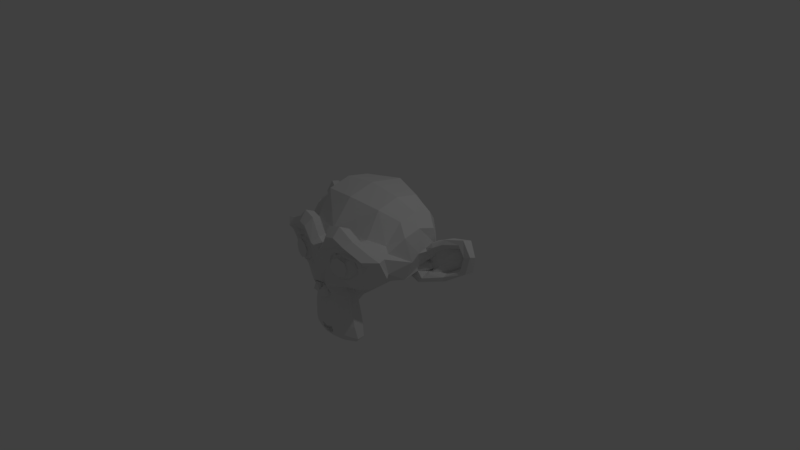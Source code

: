 # Source: LodA.blend  (saved by Blender 2.79.1; exported with 4.5.12 LTS)
import bpy
from mathutils import Matrix  # noqa: F401  (used for matrix-valued properties, if any)

bpy.ops.wm.read_factory_settings(use_empty=True)
scene = bpy.context.scene
scene.name = 'Scene'

# ---- collections
col_collection_1 = bpy.data.collections.new('Collection 1'); scene.collection.children.link(col_collection_1)
col_collection_2 = bpy.data.collections.new('Collection 2'); scene.collection.children.link(col_collection_2)
col_collection_2.hide_render = True
col_collection_2.hide_viewport = True

# ---- materials (node trees are filled in below, after node groups)
mat_material = bpy.data.materials.new('Material')
mat_material.alpha_threshold = 0.0
mat_material.use_transparent_shadow = False
mat_material.roughness = 0.5
mat_material.line_color = (0.0, 0.0, 0.0, 1.0)

# ---- material node trees

# ---- world
world_world = bpy.data.worlds.new('World'); scene.world = world_world
world_world.color = (0.05088, 0.05088, 0.05088)
world_world.use_sun_shadow = False
world_world.sun_shadow_jitter_overblur = 0.0
world_world.cycles.sampling_method = 'MANUAL'

# ---- cameras
cam_camera = bpy.data.cameras.new('Camera')
cam_camera.clip_end = 100.0
cam_camera.lens = 35.0
cam_camera.sensor_width = 32.0
cam_camera.sensor_height = 18.0
cam_camera.ortho_scale = 7.314
cam_camera.dof.focus_distance = 0.0
cam_camera.dof.aperture_fstop = 128.0

# ---- lights
light_lamp = bpy.data.lights.new('Lamp', 'POINT')
light_lamp.transmission_factor = 0.0
light_lamp.cutoff_distance = 30.0
light_lamp.energy = 100.0
light_lamp.shadow_buffer_clip_start = 1.001
light_lamp.shadow_soft_size = 0.1
light_lamp.shadow_maximum_resolution = 0.006
light_lamp.use_absolute_resolution = True

# ---- meshes
me_suzanne = bpy.data.meshes.new('Suzanne')
me_suzanne.from_pydata([(0.4375, -0.7656, 0.1641), (-0.4375, -0.7656, 0.1641), (0.5, -0.6875, 0.09375), (-0.5, -0.6875, 0.09375), (0.5469, -0.5781, 0.05469), (-0.5469, -0.5781, 0.05469), (0.3516, -0.6172, -0.02344), (-0.3516, -0.6172, -0.02344), (0.3516, -0.7188, 0.03125), (-0.3516, -0.7188, 0.03125), (0.3516, -0.7812, 0.1328), (-0.3516, -0.7812, 0.1328), (0.2734, -0.7969, 0.1641), (-0.2734, -0.7969, 0.1641), (0.2031, -0.7422, 0.09375), (-0.2031, -0.7422, 0.09375), (0.1562, -0.6484, 0.05469), (-0.1562, -0.6484, 0.05469), (0.07812, -0.6562, 0.2422), (-0.07812, -0.6562, 0.2422), (0.1406, -0.7422, 0.2422), (-0.1406, -0.7422, 0.2422), (0.2422, -0.7969, 0.2422), (-0.2422, -0.7969, 0.2422), (0.2734, -0.7969, 0.3281), (-0.2734, -0.7969, 0.3281), (0.2031, -0.7422, 0.3906), (-0.2031, -0.7422, 0.3906), (0.1562, -0.6484, 0.4375), (-0.1562, -0.6484, 0.4375), (0.3516, -0.6172, 0.5156), (-0.3516, -0.6172, 0.5156), (0.3516, -0.7188, 0.4531), (-0.3516, -0.7188, 0.4531), (0.3516, -0.7812, 0.3594), (-0.3516, -0.7812, 0.3594), (0.4375, -0.7656, 0.3281), (-0.4375, -0.7656, 0.3281), (0.5, -0.6875, 0.3906), (-0.5, -0.6875, 0.3906), (0.5469, -0.5781, 0.4375), (-0.5469, -0.5781, 0.4375), (0.625, -0.5625, 0.2422), (-0.625, -0.5625, 0.2422), (0.5625, -0.6719, 0.2422), (-0.5625, -0.6719, 0.2422), (0.4688, -0.7578, 0.2422), (-0.4688, -0.7578, 0.2422), (0.4766, -0.7734, 0.2422), (-0.4766, -0.7734, 0.2422), (0.4453, -0.7812, 0.3359), (-0.4453, -0.7812, 0.3359), (0.3516, -0.8047, 0.375), (-0.3516, -0.8047, 0.375), (0.2656, -0.8203, 0.3359), (-0.2656, -0.8203, 0.3359), (0.2266, -0.8203, 0.2422), (-0.2266, -0.8203, 0.2422), (0.2656, -0.8203, 0.1562), (-0.2656, -0.8203, 0.1562), (0.3516, -0.8281, 0.2422), (-0.3516, -0.8281, 0.2422), (0.3516, -0.8047, 0.1172), (-0.3516, -0.8047, 0.1172), (0.4453, -0.7812, 0.1562), (-0.4453, -0.7812, 0.1562), (0.0, -0.7422, 0.4297), (0.0, -0.8203, 0.3516), (0.0, -0.7344, -0.6797), (0.0, -0.7812, -0.3203), (0.0, -0.7969, -0.1875), (0.0, -0.7188, -0.7734), (0.0, -0.6016, 0.4062), (0.0, -0.5703, 0.5703), (0.0, 0.5469, 0.8984), (0.0, 0.8516, 0.5625), (0.0, 0.8281, 0.07031), (0.0, 0.3516, -0.3828), (0.2031, -0.5625, -0.1875), (-0.2031, -0.5625, -0.1875), (0.3125, -0.5703, -0.4375), (-0.3125, -0.5703, -0.4375), (0.3516, -0.5703, -0.6953), (-0.3516, -0.5703, -0.6953), (0.3672, -0.5312, -0.8906), (-0.3672, -0.5312, -0.8906), (0.3281, -0.5234, -0.9453), (-0.3281, -0.5234, -0.9453), (0.1797, -0.5547, -0.9688), (-0.1797, -0.5547, -0.9688), (0.0, -0.5781, -0.9844), (0.4375, -0.5312, -0.1406), (-0.4375, -0.5312, -0.1406), (0.6328, -0.5391, -0.03906), (-0.6328, -0.5391, -0.03906), (0.8281, -0.4453, 0.1484), (-0.8281, -0.4453, 0.1484), (0.8594, -0.5938, 0.4297), (-0.8594, -0.5938, 0.4297), (0.7109, -0.625, 0.4844), (-0.7109, -0.625, 0.4844), (0.4922, -0.6875, 0.6016), (-0.4922, -0.6875, 0.6016), (0.3203, -0.7344, 0.7578), (-0.3203, -0.7344, 0.7578), (0.1562, -0.7578, 0.7188), (-0.1562, -0.7578, 0.7188), (0.0625, -0.75, 0.4922), (-0.0625, -0.75, 0.4922), (0.1641, -0.7734, 0.4141), (-0.1641, -0.7734, 0.4141), (0.125, -0.7656, 0.3047), (-0.125, -0.7656, 0.3047), (0.2031, -0.7422, 0.09375), (-0.2031, -0.7422, 0.09375), (0.375, -0.7031, 0.01562), (-0.375, -0.7031, 0.01562), (0.4922, -0.6719, 0.0625), (-0.4922, -0.6719, 0.0625), (0.625, -0.6484, 0.1875), (-0.625, -0.6484, 0.1875), (0.6406, -0.6484, 0.2969), (-0.6406, -0.6484, 0.2969), (0.6016, -0.6641, 0.375), (-0.6016, -0.6641, 0.375), (0.4297, -0.7188, 0.4375), (-0.4297, -0.7188, 0.4375), (0.25, -0.7578, 0.4688), (-0.25, -0.7578, 0.4688), (0.0, -0.7344, -0.7656), (0.1094, -0.7344, -0.7188), (-0.1094, -0.7344, -0.7188), (0.1172, -0.7109, -0.8359), (-0.1172, -0.7109, -0.8359), (0.0625, -0.6953, -0.8828), (-0.0625, -0.6953, -0.8828), (0.0, -0.6875, -0.8906), (0.0, -0.75, -0.1953), (0.0, -0.7422, -0.1406), (0.1016, -0.7422, -0.1484), (-0.1016, -0.7422, -0.1484), (0.125, -0.75, -0.2266), (-0.125, -0.75, -0.2266), (0.08594, -0.7422, -0.2891), (-0.08594, -0.7422, -0.2891), (0.3984, -0.6719, -0.04688), (-0.3984, -0.6719, -0.04688), (0.6172, -0.625, 0.05469), (-0.6172, -0.625, 0.05469), (0.7266, -0.6016, 0.2031), (-0.7266, -0.6016, 0.2031), (0.7422, -0.6562, 0.375), (-0.7422, -0.6562, 0.375), (0.6875, -0.7266, 0.4141), (-0.6875, -0.7266, 0.4141), (0.4375, -0.7969, 0.5469), (-0.4375, -0.7969, 0.5469), (0.3125, -0.8359, 0.6406), (-0.3125, -0.8359, 0.6406), (0.2031, -0.8516, 0.6172), (-0.2031, -0.8516, 0.6172), (0.1016, -0.8438, 0.4297), (-0.1016, -0.8438, 0.4297), (0.125, -0.8125, -0.1016), (-0.125, -0.8125, -0.1016), (0.2109, -0.7109, -0.4453), (-0.2109, -0.7109, -0.4453), (0.25, -0.6875, -0.7031), (-0.25, -0.6875, -0.7031), (0.2656, -0.6641, -0.8203), (-0.2656, -0.6641, -0.8203), (0.2344, -0.6328, -0.9141), (-0.2344, -0.6328, -0.9141), (0.1641, -0.6328, -0.9297), (-0.1641, -0.6328, -0.9297), (0.0, -0.6406, -0.9453), (0.0, -0.7266, 0.04688), (0.0, -0.7656, 0.2109), (0.3281, -0.7422, 0.4766), (-0.3281, -0.7422, 0.4766), (0.1641, -0.75, 0.1406), (-0.1641, -0.75, 0.1406), (0.1328, -0.7578, 0.2109), (-0.1328, -0.7578, 0.2109), (0.1172, -0.7344, -0.6875), (-0.1172, -0.7344, -0.6875), (0.07812, -0.75, -0.4453), (-0.07812, -0.75, -0.4453), (0.0, -0.75, -0.4453), (0.0, -0.7422, -0.3281), (0.09375, -0.7812, -0.2734), (-0.09375, -0.7812, -0.2734), (0.1328, -0.7969, -0.2266), (-0.1328, -0.7969, -0.2266), (0.1094, -0.7812, -0.1328), (-0.1094, -0.7812, -0.1328), (0.03906, -0.7812, -0.125), (-0.03906, -0.7812, -0.125), (0.0, -0.8281, -0.2031), (0.04688, -0.8125, -0.1484), (-0.04688, -0.8125, -0.1484), (0.09375, -0.8125, -0.1562), (-0.09375, -0.8125, -0.1562), (0.1094, -0.8281, -0.2266), (-0.1094, -0.8281, -0.2266), (0.07812, -0.8047, -0.25), (-0.07812, -0.8047, -0.25), (0.0, -0.8047, -0.2891), (0.2578, -0.5547, -0.3125), (-0.2578, -0.5547, -0.3125), (0.1641, -0.7109, -0.2422), (-0.1641, -0.7109, -0.2422), (0.1797, -0.7109, -0.3125), (-0.1797, -0.7109, -0.3125), (0.2344, -0.5547, -0.25), (-0.2344, -0.5547, -0.25), (0.0, -0.6875, -0.875), (0.04688, -0.6875, -0.8672), (-0.04688, -0.6875, -0.8672), (0.09375, -0.7109, -0.8203), (-0.09375, -0.7109, -0.8203), (0.09375, -0.7266, -0.7422), (-0.09375, -0.7266, -0.7422), (0.0, -0.6562, -0.7812), (0.09375, -0.6641, -0.75), (-0.09375, -0.6641, -0.75), (0.09375, -0.6406, -0.8125), (-0.09375, -0.6406, -0.8125), (0.04688, -0.6328, -0.8516), (-0.04688, -0.6328, -0.8516), (0.0, -0.6328, -0.8594), (0.1719, -0.7812, 0.2188), (-0.1719, -0.7812, 0.2188), (0.1875, -0.7734, 0.1562), (-0.1875, -0.7734, 0.1562), (0.3359, -0.7578, 0.4297), (-0.3359, -0.7578, 0.4297), (0.2734, -0.7734, 0.4219), (-0.2734, -0.7734, 0.4219), (0.4219, -0.7734, 0.3984), (-0.4219, -0.7734, 0.3984), (0.5625, -0.6953, 0.3516), (-0.5625, -0.6953, 0.3516), (0.5859, -0.6875, 0.2891), (-0.5859, -0.6875, 0.2891), (0.5781, -0.6797, 0.1953), (-0.5781, -0.6797, 0.1953), (0.4766, -0.7188, 0.1016), (-0.4766, -0.7188, 0.1016), (0.375, -0.7422, 0.0625), (-0.375, -0.7422, 0.0625), (0.2266, -0.7812, 0.1094), (-0.2266, -0.7812, 0.1094), (0.1797, -0.7812, 0.2969), (-0.1797, -0.7812, 0.2969), (0.2109, -0.7812, 0.375), (-0.2109, -0.7812, 0.375), (0.2344, -0.7578, 0.3594), (-0.2344, -0.7578, 0.3594), (0.1953, -0.7578, 0.2969), (-0.1953, -0.7578, 0.2969), (0.2422, -0.7578, 0.125), (-0.2422, -0.7578, 0.125), (0.375, -0.7266, 0.08594), (-0.375, -0.7266, 0.08594), (0.4609, -0.7031, 0.1172), (-0.4609, -0.7031, 0.1172), (0.5469, -0.6719, 0.2109), (-0.5469, -0.6719, 0.2109), (0.5547, -0.6719, 0.2812), (-0.5547, -0.6719, 0.2812), (0.5312, -0.6797, 0.3359), (-0.5312, -0.6797, 0.3359), (0.4141, -0.75, 0.3906), (-0.4141, -0.75, 0.3906), (0.2812, -0.7656, 0.3984), (-0.2812, -0.7656, 0.3984), (0.3359, -0.75, 0.4062), (-0.3359, -0.75, 0.4062), (0.2031, -0.75, 0.1719), (-0.2031, -0.75, 0.1719), (0.1953, -0.75, 0.2266), (-0.1953, -0.75, 0.2266), (0.1094, -0.6094, 0.4609), (-0.1094, -0.6094, 0.4609), (0.1953, -0.6172, 0.6641), (-0.1953, -0.6172, 0.6641), (0.3359, -0.5938, 0.6875), (-0.3359, -0.5938, 0.6875), (0.4844, -0.5547, 0.5547), (-0.4844, -0.5547, 0.5547), (0.6797, -0.4922, 0.4531), (-0.6797, -0.4922, 0.4531), (0.7969, -0.4609, 0.4062), (-0.7969, -0.4609, 0.4062), (0.7734, -0.375, 0.1641), (-0.7734, -0.375, 0.1641), (0.6016, -0.4141, 0.0), (-0.6016, -0.4141, 0.0), (0.4375, -0.4688, -0.09375), (-0.4375, -0.4688, -0.09375), (0.0, -0.2891, 0.8984), (0.0, 0.07812, 0.9844), (0.0, 0.6719, -0.1953), (0.0, -0.1875, -0.4609), (0.0, -0.4609, -0.9766), (0.0, -0.3438, -0.8047), (0.0, -0.3203, -0.5703), (0.0, -0.2812, -0.4844), (0.8516, -0.05469, 0.2344), (-0.8516, -0.05469, 0.2344), (0.8594, 0.04688, 0.3203), (-0.8594, 0.04688, 0.3203), (0.7734, 0.4375, 0.2656), (-0.7734, 0.4375, 0.2656), (0.4609, 0.7031, 0.4375), (-0.4609, 0.7031, 0.4375), (0.7344, -0.07031, -0.04688), (-0.7344, -0.07031, -0.04688), (0.5938, 0.1641, -0.125), (-0.5938, 0.1641, -0.125), (0.6406, 0.4297, -0.007812), (-0.6406, 0.4297, -0.007812), (0.3359, 0.6641, 0.05469), (-0.3359, 0.6641, 0.05469), (0.2344, -0.4062, -0.3516), (-0.2344, -0.4062, -0.3516), (0.1797, -0.2578, -0.4141), (-0.1797, -0.2578, -0.4141), (0.2891, -0.3828, -0.7109), (-0.2891, -0.3828, -0.7109), (0.25, -0.3906, -0.5), (-0.25, -0.3906, -0.5), (0.3281, -0.3984, -0.9141), (-0.3281, -0.3984, -0.9141), (0.1406, -0.3672, -0.7578), (-0.1406, -0.3672, -0.7578), (0.125, -0.3594, -0.5391), (-0.125, -0.3594, -0.5391), (0.1641, -0.4375, -0.9453), (-0.1641, -0.4375, -0.9453), (0.2188, -0.4297, -0.2812), (-0.2188, -0.4297, -0.2812), (0.2109, -0.4688, -0.2266), (-0.2109, -0.4688, -0.2266), (0.2031, -0.5, -0.1719), (-0.2031, -0.5, -0.1719), (0.2109, -0.1641, -0.3906), (-0.2109, -0.1641, -0.3906), (0.2969, 0.2656, -0.3125), (-0.2969, 0.2656, -0.3125), (0.3438, 0.5391, -0.1484), (-0.3438, 0.5391, -0.1484), (0.4531, 0.3828, 0.8672), (-0.4531, 0.3828, 0.8672), (0.4531, 0.07031, 0.9297), (-0.4531, 0.07031, 0.9297), (0.4531, -0.2344, 0.8516), (-0.4531, -0.2344, 0.8516), (0.4609, -0.4297, 0.5234), (-0.4609, -0.4297, 0.5234), (0.7266, -0.3359, 0.4062), (-0.7266, -0.3359, 0.4062), (0.6328, -0.2812, 0.4531), (-0.6328, -0.2812, 0.4531), (0.6406, -0.05469, 0.7031), (-0.6406, -0.05469, 0.7031), (0.7969, -0.125, 0.5625), (-0.7969, -0.125, 0.5625), (0.7969, 0.1172, 0.6172), (-0.7969, 0.1172, 0.6172), (0.6406, 0.1953, 0.75), (-0.6406, 0.1953, 0.75), (0.6406, 0.4453, 0.6797), (-0.6406, 0.4453, 0.6797), (0.7969, 0.3594, 0.5391), (-0.7969, 0.3594, 0.5391), (0.6172, 0.5859, 0.3281), (-0.6172, 0.5859, 0.3281), (0.4844, 0.5469, 0.02344), (-0.4844, 0.5469, 0.02344), (0.8203, 0.2031, 0.3281), (-0.8203, 0.2031, 0.3281), (0.4062, -0.1484, -0.1719), (-0.4062, -0.1484, -0.1719), (0.4297, 0.2109, -0.1953), (-0.4297, 0.2109, -0.1953), (0.8906, 0.2344, 0.4062), (-0.8906, 0.2344, 0.4062), (0.7734, 0.125, -0.1406), (-0.7734, 0.125, -0.1406), (1.039, 0.3281, -0.1016), (-1.039, 0.3281, -0.1016), (1.281, 0.4297, 0.05469), (-1.281, 0.4297, 0.05469), (1.352, 0.4219, 0.3203), (-1.352, 0.4219, 0.3203), (1.234, 0.4219, 0.5078), (-1.234, 0.4219, 0.5078), (1.023, 0.3125, 0.4766), (-1.023, 0.3125, 0.4766), (1.016, 0.2891, 0.4141), (-1.016, 0.2891, 0.4141), (1.188, 0.3906, 0.4375), (-1.188, 0.3906, 0.4375), (1.266, 0.4062, 0.2891), (-1.266, 0.4062, 0.2891), (1.211, 0.4062, 0.07812), (-1.211, 0.4062, 0.07812), (1.031, 0.3047, -0.03906), (-1.031, 0.3047, -0.03906), (0.8281, 0.1328, -0.07031), (-0.8281, 0.1328, -0.07031), (0.9219, 0.2188, 0.3594), (-0.9219, 0.2188, 0.3594), (0.9453, 0.2891, 0.3047), (-0.9453, 0.2891, 0.3047), (0.8828, 0.2109, -0.02344), (-0.8828, 0.2109, -0.02344), (1.039, 0.3672, 0.0), (-1.039, 0.3672, 0.0), (1.188, 0.4453, 0.09375), (-1.188, 0.4453, 0.09375), (1.234, 0.4453, 0.25), (-1.234, 0.4453, 0.25), (1.172, 0.4375, 0.3594), (-1.172, 0.4375, 0.3594), (1.023, 0.3594, 0.3438), (-1.023, 0.3594, 0.3438), (0.8438, 0.2109, 0.2891), (-0.8438, 0.2109, 0.2891), (0.8359, 0.2734, 0.1719), (-0.8359, 0.2734, 0.1719), (0.7578, 0.2734, 0.09375), (-0.7578, 0.2734, 0.09375), (0.8203, 0.2734, 0.08594), (-0.8203, 0.2734, 0.08594), (0.8438, 0.2734, 0.01562), (-0.8438, 0.2734, 0.01562), (0.8125, 0.2734, -0.01562), (-0.8125, 0.2734, -0.01562), (0.7266, 0.07031, 0.0), (-0.7266, 0.07031, 0.0), (0.7188, 0.1719, -0.02344), (-0.7188, 0.1719, -0.02344), (0.7188, 0.1875, 0.03906), (-0.7188, 0.1875, 0.03906), (0.7969, 0.2109, 0.2031), (-0.7969, 0.2109, 0.2031), (0.8906, 0.2656, 0.2422), (-0.8906, 0.2656, 0.2422), (0.8906, 0.3203, 0.2344), (-0.8906, 0.3203, 0.2344), (0.8125, 0.3203, -0.01562), (-0.8125, 0.3203, -0.01562), (0.8516, 0.3203, 0.01562), (-0.8516, 0.3203, 0.01562), (0.8281, 0.3203, 0.07812), (-0.8281, 0.3203, 0.07812), (0.7656, 0.3203, 0.09375), (-0.7656, 0.3203, 0.09375), (0.8438, 0.3203, 0.1719), (-0.8438, 0.3203, 0.1719), (1.039, 0.4141, 0.3281), (-1.039, 0.4141, 0.3281), (1.188, 0.4844, 0.3438), (-1.188, 0.4844, 0.3438), (1.258, 0.4922, 0.2422), (-1.258, 0.4922, 0.2422), (1.211, 0.4844, 0.08594), (-1.211, 0.4844, 0.08594), (1.047, 0.4219, 0.0), (-1.047, 0.4219, 0.0), (0.8828, 0.2656, -0.01562), (-0.8828, 0.2656, -0.01562), (0.9531, 0.3438, 0.2891), (-0.9531, 0.3438, 0.2891), (0.8906, 0.3281, 0.1094), (-0.8906, 0.3281, 0.1094), (0.9375, 0.3359, 0.0625), (-0.9375, 0.3359, 0.0625), (1.0, 0.3672, 0.125), (-1.0, 0.3672, 0.125), (0.9609, 0.3516, 0.1719), (-0.9609, 0.3516, 0.1719), (1.016, 0.375, 0.2344), (-1.016, 0.375, 0.2344), (1.055, 0.3828, 0.1875), (-1.055, 0.3828, 0.1875), (1.109, 0.3906, 0.2109), (-1.109, 0.3906, 0.2109), (1.086, 0.3906, 0.2734), (-1.086, 0.3906, 0.2734), (1.023, 0.4844, 0.4375), (-1.023, 0.4844, 0.4375), (1.25, 0.5469, 0.4688), (-1.25, 0.5469, 0.4688), (1.367, 0.5, 0.2969), (-1.367, 0.5, 0.2969), (1.312, 0.5312, 0.05469), (-1.312, 0.5312, 0.05469), (1.039, 0.4922, -0.08594), (-1.039, 0.4922, -0.08594), (0.7891, 0.3281, -0.125), (-0.7891, 0.3281, -0.125), (0.8594, 0.3828, 0.3828), (-0.8594, 0.3828, 0.3828)], [], [(46, 0, 2, 44), (3, 1, 47, 45), (44, 2, 4, 42), (5, 3, 45, 43), (2, 8, 6, 4), (7, 9, 3, 5), (0, 10, 8, 2), (9, 11, 1, 3), (10, 12, 14, 8), (15, 13, 11, 9), (8, 14, 16, 6), (17, 15, 9, 7), (14, 20, 18, 16), (19, 21, 15, 17), (12, 22, 20, 14), (21, 23, 13, 15), (22, 24, 26, 20), (27, 25, 23, 21), (20, 26, 28, 18), (29, 27, 21, 19), (26, 32, 30, 28), (31, 33, 27, 29), (24, 34, 32, 26), (33, 35, 25, 27), (34, 36, 38, 32), (39, 37, 35, 33), (32, 38, 40, 30), (41, 39, 33, 31), (38, 44, 42, 40), (43, 45, 39, 41), (36, 46, 44, 38), (45, 47, 37, 39), (46, 36, 50, 48), (51, 37, 47, 49), (36, 34, 52, 50), (53, 35, 37, 51), (34, 24, 54, 52), (55, 25, 35, 53), (24, 22, 56, 54), (57, 23, 25, 55), (22, 12, 58, 56), (59, 13, 23, 57), (12, 10, 62, 58), (63, 11, 13, 59), (10, 0, 64, 62), (65, 1, 11, 63), (0, 46, 48, 64), (49, 47, 1, 65), (60, 64, 48), (49, 65, 61), (62, 64, 60), (61, 65, 63), (60, 58, 62), (63, 59, 61), (60, 56, 58), (59, 57, 61), (60, 54, 56), (57, 55, 61), (60, 52, 54), (55, 53, 61), (60, 50, 52), (53, 51, 61), (60, 48, 50), (51, 49, 61), (88, 173, 175, 90), (175, 174, 89, 90), (86, 171, 173, 88), (174, 172, 87, 89), (84, 169, 171, 86), (172, 170, 85, 87), (82, 167, 169, 84), (170, 168, 83, 85), (80, 165, 167, 82), (168, 166, 81, 83), (78, 91, 145, 163), (146, 92, 79, 164), (91, 93, 147, 145), (148, 94, 92, 146), (93, 95, 149, 147), (150, 96, 94, 148), (95, 97, 151, 149), (152, 98, 96, 150), (97, 99, 153, 151), (154, 100, 98, 152), (99, 101, 155, 153), (156, 102, 100, 154), (101, 103, 157, 155), (158, 104, 102, 156), (103, 105, 159, 157), (160, 106, 104, 158), (105, 107, 161, 159), (162, 108, 106, 160), (107, 66, 67, 161), (67, 66, 108, 162), (109, 127, 159, 161), (160, 128, 110, 162), (127, 178, 157, 159), (158, 179, 128, 160), (125, 155, 157, 178), (158, 156, 126, 179), (123, 153, 155, 125), (156, 154, 124, 126), (121, 151, 153, 123), (154, 152, 122, 124), (119, 149, 151, 121), (152, 150, 120, 122), (117, 147, 149, 119), (150, 148, 118, 120), (115, 145, 147, 117), (148, 146, 116, 118), (113, 163, 145, 115), (146, 164, 114, 116), (113, 180, 176, 163), (176, 181, 114, 164), (109, 161, 67, 111), (67, 162, 110, 112), (111, 67, 177, 182), (177, 67, 112, 183), (176, 180, 182, 177), (183, 181, 176, 177), (134, 136, 175, 173), (175, 136, 135, 174), (132, 134, 173, 171), (174, 135, 133, 172), (130, 132, 171, 169), (172, 133, 131, 170), (165, 186, 184, 167), (185, 187, 166, 168), (130, 169, 167, 184), (168, 170, 131, 185), (143, 189, 188, 186), (188, 189, 144, 187), (184, 186, 188, 68), (188, 187, 185, 68), (129, 130, 184, 68), (185, 131, 129, 68), (141, 192, 190, 143), (191, 193, 142, 144), (139, 194, 192, 141), (193, 195, 140, 142), (138, 196, 194, 139), (195, 197, 138, 140), (137, 70, 196, 138), (197, 70, 137, 138), (189, 143, 190, 69), (191, 144, 189, 69), (69, 190, 205, 207), (206, 191, 69, 207), (70, 198, 199, 196), (200, 198, 70, 197), (196, 199, 201, 194), (202, 200, 197, 195), (194, 201, 203, 192), (204, 202, 195, 193), (192, 203, 205, 190), (206, 204, 193, 191), (198, 203, 201, 199), (202, 204, 198, 200), (198, 207, 205, 203), (206, 207, 198, 204), (138, 139, 163, 176), (164, 140, 138, 176), (139, 141, 210, 163), (211, 142, 140, 164), (141, 143, 212, 210), (213, 144, 142, 211), (143, 186, 165, 212), (166, 187, 144, 213), (80, 208, 212, 165), (213, 209, 81, 166), (208, 214, 210, 212), (211, 215, 209, 213), (78, 163, 210, 214), (211, 164, 79, 215), (130, 129, 71, 221), (71, 129, 131, 222), (132, 130, 221, 219), (222, 131, 133, 220), (134, 132, 219, 217), (220, 133, 135, 218), (136, 134, 217, 216), (218, 135, 136, 216), (216, 217, 228, 230), (229, 218, 216, 230), (217, 219, 226, 228), (227, 220, 218, 229), (219, 221, 224, 226), (225, 222, 220, 227), (221, 71, 223, 224), (223, 71, 222, 225), (223, 230, 228, 224), (229, 230, 223, 225), (224, 228, 226), (227, 229, 225), (182, 180, 233, 231), (234, 181, 183, 232), (111, 182, 231, 253), (232, 183, 112, 254), (109, 111, 253, 255), (254, 112, 110, 256), (180, 113, 251, 233), (252, 114, 181, 234), (113, 115, 249, 251), (250, 116, 114, 252), (115, 117, 247, 249), (248, 118, 116, 250), (117, 119, 245, 247), (246, 120, 118, 248), (119, 121, 243, 245), (244, 122, 120, 246), (121, 123, 241, 243), (242, 124, 122, 244), (123, 125, 239, 241), (240, 126, 124, 242), (125, 178, 235, 239), (236, 179, 126, 240), (178, 127, 237, 235), (238, 128, 179, 236), (127, 109, 255, 237), (256, 110, 128, 238), (237, 255, 257, 275), (258, 256, 238, 276), (235, 237, 275, 277), (276, 238, 236, 278), (239, 235, 277, 273), (278, 236, 240, 274), (241, 239, 273, 271), (274, 240, 242, 272), (243, 241, 271, 269), (272, 242, 244, 270), (245, 243, 269, 267), (270, 244, 246, 268), (247, 245, 267, 265), (268, 246, 248, 266), (249, 247, 265, 263), (266, 248, 250, 264), (251, 249, 263, 261), (264, 250, 252, 262), (233, 251, 261, 279), (262, 252, 234, 280), (255, 253, 259, 257), (260, 254, 256, 258), (253, 231, 281, 259), (282, 232, 254, 260), (231, 233, 279, 281), (280, 234, 232, 282), (66, 107, 283, 72), (284, 108, 66, 72), (107, 105, 285, 283), (286, 106, 108, 284), (105, 103, 287, 285), (288, 104, 106, 286), (103, 101, 289, 287), (290, 102, 104, 288), (101, 99, 291, 289), (292, 100, 102, 290), (99, 97, 293, 291), (294, 98, 100, 292), (97, 95, 295, 293), (296, 96, 98, 294), (95, 93, 297, 295), (298, 94, 96, 296), (93, 91, 299, 297), (300, 92, 94, 298), (307, 308, 327, 337), (328, 308, 307, 338), (306, 307, 337, 335), (338, 307, 306, 336), (305, 306, 335, 339), (336, 306, 305, 340), (88, 90, 305, 339), (305, 90, 89, 340), (86, 88, 339, 333), (340, 89, 87, 334), (84, 86, 333, 329), (334, 87, 85, 330), (82, 84, 329, 331), (330, 85, 83, 332), (329, 335, 337, 331), (338, 336, 330, 332), (329, 333, 339, 335), (340, 334, 330, 336), (325, 331, 337, 327), (338, 332, 326, 328), (80, 82, 331, 325), (332, 83, 81, 326), (208, 341, 343, 214), (344, 342, 209, 215), (80, 325, 341, 208), (342, 326, 81, 209), (78, 214, 343, 345), (344, 215, 79, 346), (78, 345, 299, 91), (300, 346, 79, 92), (76, 323, 351, 303), (352, 324, 76, 303), (303, 351, 349, 77), (350, 352, 303, 77), (77, 349, 347, 304), (348, 350, 77, 304), (304, 347, 327, 308), (328, 348, 304, 308), (325, 327, 347, 341), (348, 328, 326, 342), (295, 297, 317, 309), (318, 298, 296, 310), (75, 315, 323, 76), (324, 316, 75, 76), (301, 357, 355, 302), (356, 358, 301, 302), (302, 355, 353, 74), (354, 356, 302, 74), (74, 353, 315, 75), (316, 354, 74, 75), (291, 293, 361, 363), (362, 294, 292, 364), (363, 361, 367, 365), (368, 362, 364, 366), (365, 367, 369, 371), (370, 368, 366, 372), (371, 369, 375, 373), (376, 370, 372, 374), (313, 377, 373, 375), (374, 378, 314, 376), (315, 353, 373, 377), (374, 354, 316, 378), (353, 355, 371, 373), (372, 356, 354, 374), (355, 357, 365, 371), (366, 358, 356, 372), (357, 359, 363, 365), (364, 360, 358, 366), (289, 291, 363, 359), (364, 292, 290, 360), (73, 359, 357, 301), (358, 360, 73, 301), (283, 285, 287, 289), (288, 286, 284, 290), (283, 289, 359, 73), (360, 290, 284, 73), (72, 283, 73), (73, 284, 72), (293, 295, 309, 361), (310, 296, 294, 362), (309, 311, 367, 361), (368, 312, 310, 362), (311, 381, 369, 367), (370, 382, 312, 368), (313, 375, 369, 381), (370, 376, 314, 382), (347, 349, 385, 383), (386, 350, 348, 384), (317, 383, 385, 319), (386, 384, 318, 320), (297, 299, 383, 317), (384, 300, 298, 318), (299, 343, 341, 383), (342, 344, 300, 384), (341, 347, 383), (384, 348, 342), (299, 345, 343), (344, 346, 300), (313, 321, 379, 377), (380, 322, 314, 378), (315, 377, 379, 323), (380, 378, 316, 324), (319, 385, 379, 321), (380, 386, 320, 322), (349, 351, 379, 385), (380, 352, 350, 386), (323, 379, 351), (352, 380, 324), (399, 387, 413, 401), (414, 388, 400, 402), (399, 401, 403, 397), (404, 402, 400, 398), (397, 403, 405, 395), (406, 404, 398, 396), (395, 405, 407, 393), (408, 406, 396, 394), (393, 407, 409, 391), (410, 408, 394, 392), (391, 409, 411, 389), (412, 410, 392, 390), (409, 419, 417, 411), (418, 420, 410, 412), (407, 421, 419, 409), (420, 422, 408, 410), (405, 423, 421, 407), (422, 424, 406, 408), (403, 425, 423, 405), (424, 426, 404, 406), (401, 427, 425, 403), (426, 428, 402, 404), (401, 413, 415, 427), (416, 414, 402, 428), (317, 319, 443, 441), (444, 320, 318, 442), (319, 389, 411, 443), (412, 390, 320, 444), (309, 317, 441, 311), (442, 318, 310, 312), (381, 429, 413, 387), (414, 430, 382, 388), (411, 417, 439, 443), (440, 418, 412, 444), (437, 445, 443, 439), (444, 446, 438, 440), (433, 445, 437, 435), (438, 446, 434, 436), (431, 447, 445, 433), (446, 448, 432, 434), (429, 447, 431, 449), (432, 448, 430, 450), (413, 429, 449, 415), (450, 430, 414, 416), (311, 447, 429, 381), (430, 448, 312, 382), (311, 441, 445, 447), (446, 442, 312, 448), (441, 443, 445), (446, 444, 442), (415, 449, 451, 475), (452, 450, 416, 476), (449, 431, 461, 451), (462, 432, 450, 452), (431, 433, 459, 461), (460, 434, 432, 462), (433, 435, 457, 459), (458, 436, 434, 460), (435, 437, 455, 457), (456, 438, 436, 458), (437, 439, 453, 455), (454, 440, 438, 456), (439, 417, 473, 453), (474, 418, 440, 454), (427, 415, 475, 463), (476, 416, 428, 464), (425, 427, 463, 465), (464, 428, 426, 466), (423, 425, 465, 467), (466, 426, 424, 468), (421, 423, 467, 469), (468, 424, 422, 470), (419, 421, 469, 471), (470, 422, 420, 472), (417, 419, 471, 473), (472, 420, 418, 474), (457, 455, 479, 477), (480, 456, 458, 478), (477, 479, 481, 483), (482, 480, 478, 484), (483, 481, 487, 485), (488, 482, 484, 486), (485, 487, 489, 491), (490, 488, 486, 492), (463, 475, 485, 491), (486, 476, 464, 492), (451, 483, 485, 475), (486, 484, 452, 476), (451, 461, 477, 483), (478, 462, 452, 484), (457, 477, 461, 459), (462, 478, 458, 460), (453, 473, 479, 455), (480, 474, 454, 456), (471, 481, 479, 473), (480, 482, 472, 474), (469, 487, 481, 471), (482, 488, 470, 472), (467, 489, 487, 469), (488, 490, 468, 470), (465, 491, 489, 467), (490, 492, 466, 468), (463, 491, 465), (466, 492, 464), (391, 389, 503, 501), (504, 390, 392, 502), (393, 391, 501, 499), (502, 392, 394, 500), (395, 393, 499, 497), (500, 394, 396, 498), (397, 395, 497, 495), (498, 396, 398, 496), (399, 397, 495, 493), (496, 398, 400, 494), (387, 399, 493, 505), (494, 400, 388, 506), (493, 501, 503, 505), (504, 502, 494, 506), (493, 495, 499, 501), (500, 496, 494, 502), (495, 497, 499), (500, 498, 496), (313, 381, 387, 505), (388, 382, 314, 506), (313, 505, 503, 321), (504, 506, 314, 322), (319, 321, 503, 389), (504, 322, 320, 390)])
me_suzanne.use_remesh_preserve_volume = False
me_suzanne.use_remesh_preserve_attributes = False
me_suzanne.use_mirror_vertex_groups = False
me_suzanne.update()
me_cube = bpy.data.meshes.new('Cube')
me_cube.from_pydata([(1.0, 1.0, -1.0), (1.0, -1.0, -1.0), (-1.0, -1.0, -1.0), (-1.0, 1.0, -1.0), (1.0, 1.0, 1.0), (1.0, -1.0, 1.0), (-1.0, -1.0, 1.0), (-1.0, 1.0, 1.0)], [], [(0, 1, 2, 3), (4, 7, 6, 5), (0, 4, 5, 1), (1, 5, 6, 2), (2, 6, 7, 3), (4, 0, 3, 7)])
me_cube.materials.append(mat_material)
me_cube.use_remesh_preserve_volume = False
me_cube.use_remesh_preserve_attributes = False
me_cube.use_mirror_vertex_groups = False
me_cube.update()

# ---- objects
ob_suzanne = bpy.data.objects.new('Suzanne', me_suzanne)
ob_lamp = bpy.data.objects.new('Lamp', light_lamp)
ob_camera = bpy.data.objects.new('Camera', cam_camera)
ob_cube = bpy.data.objects.new('Cube', me_cube)

# ---- transforms, parenting, visibility, modifiers, constraints
ob_suzanne.location = (0.0, 0.0, 0.0)
ob_suzanne.lineart.crease_threshold = 0.0
ob_lamp.location = (4.076, 1.005, 5.904)
ob_lamp.rotation_euler = (0.6503, 0.05522, 1.866)
ob_lamp.lock_rotations_4d = False
ob_lamp.empty_display_type = 'ARROWS'
ob_lamp.color = (0.0, 0.0, 0.0, 0.0)
ob_lamp.lineart.crease_threshold = 0.0
ob_camera.location = (7.481, -6.508, 5.344)
ob_camera.rotation_euler = (1.109, 0.0, 0.8149)
ob_camera.lock_rotations_4d = False
ob_camera.empty_display_type = 'ARROWS'
ob_camera.color = (0.0, 0.0, 0.0, 0.0)
ob_camera.display_type = 'WIRE'
ob_camera.lineart.crease_threshold = 0.0
ob_cube.location = (0.0, 0.0, 0.0)
ob_cube.lock_rotations_4d = False
ob_cube.empty_display_type = 'ARROWS'
ob_cube.lineart.crease_threshold = 0.0

# ---- collection membership
col_collection_1.objects.link(ob_suzanne)
col_collection_1.objects.link(ob_lamp)
col_collection_1.objects.link(ob_camera)
col_collection_2.objects.link(ob_cube)

# ---- scene / render settings (as saved in the file)
scene.camera = ob_camera
scene.frame_start = 1; scene.frame_end = 250; scene.frame_set(1)
scene.render.engine = 'BLENDER_EEVEE_NEXT'
scene.render.resolution_percentage = 50
scene.render.dither_intensity = 0.0
scene.cycles.use_denoising = False
scene.cycles.samples = 128
scene.cycles.sampling_pattern = 'TABULATED_SOBOL'
scene.cycles.use_adaptive_sampling = False
scene.cycles.use_light_tree = False
scene.view_settings.view_transform = 'Standard'
bpy.context.view_layer.update()
